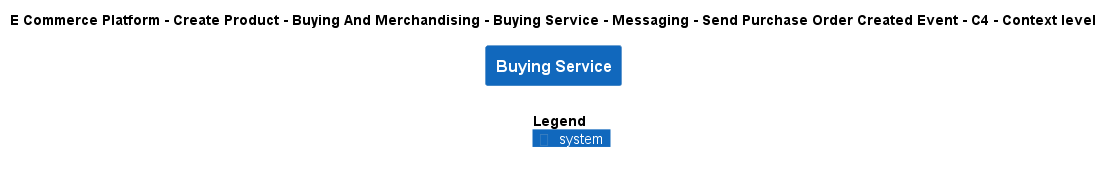

The diagram above was rendered by PlantUML. Its source (embedded in the PNG):
@startuml
!include ..\..\..\..\..\..\..\..\..\.c4s\C4_Context.puml

AddElementTag("c4interflow:lifecycle:new", $bgColor=green, $fontColor=#ffffff, $borderColor=green, $shadowing="False")
AddElementTag("c4interflow:lifecycle:changed", $bgColor=orange, $fontColor=#ffffff, $borderColor=orange, $shadowing="False")
AddElementTag("c4interflow:lifecycle:removed", $bgColor=red, $fontColor=#ffffff, $borderColor=red, $shadowing="False")

AddRelTag("c4interflow:lifecycle:new", $textColor=green, $lineColor=green)
AddRelTag("c4interflow:lifecycle:changed", $textColor=orange, $lineColor=orange)
AddRelTag("c4interflow:lifecycle:removed", $textColor=red, $lineColor=red)

SHOW_PERSON_PORTRAIT()
LAYOUT_TOP_DOWN()

skinparam linetype polyline

title E Commerce Platform - Create Product - Buying And Merchandising - Buying Service - Messaging - Send Purchase Order Created Event - C4 - Context level

System(ECommercePlatform.CreateProduct.BuyingAndMerchandising.SoftwareSystems.BuyingService, "Buying Service", "")



SHOW_LEGEND()
@enduml